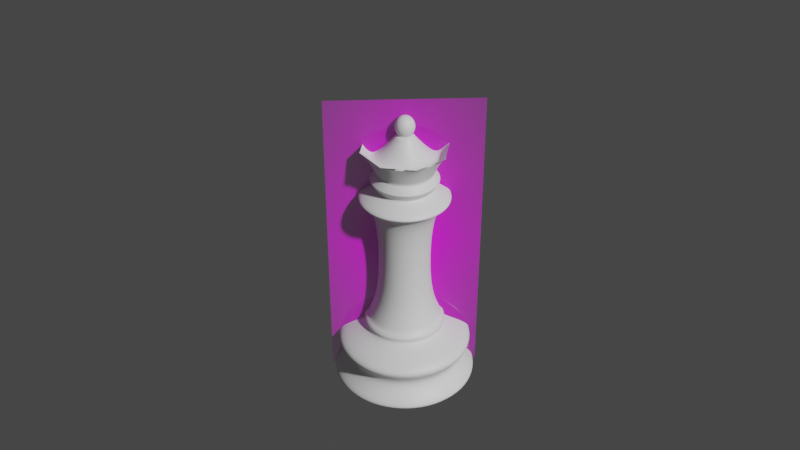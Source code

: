 # Source: Queen.blend  (saved by Blender 2.92.15; exported with 4.5.12 LTS)
import bpy
from mathutils import Matrix  # noqa: F401  (used for matrix-valued properties, if any)

bpy.ops.wm.read_factory_settings(use_empty=True)
scene = bpy.context.scene
scene.name = 'Scene'

# ---- collections
col_collection = bpy.data.collections.new('Collection'); scene.collection.children.link(col_collection)

# ---- images (referenced by path relative to the original .blend; pixels are not part of the script)
import os
ASSET_DIR = os.environ.get("B2B_ASSET_DIR", "")  # directory of the original .blend (textures are referenced by path, not embedded)
HERE = os.path.dirname(os.path.abspath(__file__))  # packed textures are extracted next to this script under _unpacked/

def load_image(name, relpath, width, height, colorspace="sRGB"):
    """Load a texture the original file referenced (path relative to the .blend, or extracted next to this script)."""
    p = next((c for c in (os.path.join(HERE, relpath), os.path.join(ASSET_DIR, relpath)) if relpath and os.path.exists(c)), "")
    if p:
        img = bpy.data.images.load(p, check_existing=True)
        img.name = name
    else:  # same state as the original file: an image datablock whose file is absent (Cycles renders it pink)
        img = bpy.data.images.new(name, width, height)
        img.source = "FILE"
        img.filepath = "//" + (relpath or name)
    img.colorspace_settings.name = colorspace
    return img
img_staunton_queen_png = load_image('Staunton Queen.png', 'Staunton Queen.png', 1024, 1024, 'sRGB')

# ---- materials (node trees are filled in below, after node groups)
mat_queen = bpy.data.materials.new('Queen')
mat_queen.use_transparent_shadow = False
mat_staunton_queen = bpy.data.materials.new('Staunton Queen')
mat_staunton_queen.surface_render_method = 'BLENDED'
mat_staunton_queen.blend_method = 'BLEND'
mat_staunton_queen.use_transparent_shadow = False

# ---- material node trees
mat_queen.use_nodes = True; mat_queen.node_tree.nodes.clear()
_N = mat_queen.node_tree.nodes; _L = mat_queen.node_tree.links
n0 = _N.new('ShaderNodeBsdfPrincipled'); n0.name = 'Principled BSDF'; n0.location = (10, 300)
n0.distribution = 'GGX'
n0.subsurface_method = 'BURLEY'
n0.inputs[3].default_value = 1.45
n0.inputs[27].default_value = (0.0, 0.0, 0.0, 1.0)
n0.inputs[28].default_value = 1.0
n1 = _N.new('ShaderNodeOutputMaterial'); n1.name = 'Material Output'; n1.location = (300, 300)
_L.new(n0.outputs[0], n1.inputs[0])
n1.is_active_output = True
mat_staunton_queen.use_nodes = True; mat_staunton_queen.node_tree.nodes.clear()
_N = mat_staunton_queen.node_tree.nodes; _L = mat_staunton_queen.node_tree.links
n0 = _N.new('ShaderNodeOutputMaterial'); n0.name = 'Material Output'; n0.location = (300, 300)
n1 = _N.new('ShaderNodeTexImage'); n1.name = 'Image Texture'; n1.location = (-200, 300)
n1.image = img_staunton_queen_png
n1.extension = 'CLIP'
n2 = _N.new('ShaderNodeBsdfPrincipled'); n2.name = 'Principled BSDF'; n2.location = (0, 300)
n2.distribution = 'GGX'
n2.subsurface_method = 'BURLEY'
n2.inputs[3].default_value = 1.45
n2.inputs[27].default_value = (0.0, 0.0, 0.0, 1.0)
n2.inputs[28].default_value = 1.0
_L.new(n1.outputs[0], n2.inputs[0])
_L.new(n1.outputs[1], n2.inputs[4])
_L.new(n2.outputs[0], n0.inputs[0])
n0.is_active_output = True

# ---- world
world_world = bpy.data.worlds.new('World'); scene.world = world_world
world_world.use_nodes = True; world_world.node_tree.nodes.clear()
_N = world_world.node_tree.nodes; _L = world_world.node_tree.links
n0 = _N.new('ShaderNodeOutputWorld'); n0.name = 'World Output'; n0.location = (300, 300)
n1 = _N.new('ShaderNodeBackground'); n1.name = 'Background'; n1.location = (10, 300)
n1.inputs[0].default_value = (0.05088, 0.05088, 0.05088, 1.0)
_L.new(n1.outputs[0], n0.inputs[0])
n0.is_active_output = True
world_world.color = (0.05088, 0.05088, 0.05088)
world_world.use_sun_shadow = False
world_world.sun_shadow_jitter_overblur = 0.0

# ---- cameras
cam_camera = bpy.data.cameras.new('Camera')

# ---- meshes
me_cylinder_001 = bpy.data.meshes.new('Cylinder.001')
me_cylinder_001.from_pydata([(0.00446, 0.006617, 0.05003), (0.00786, 0.001528, 0.05003), (0.006666, -0.004474, 0.05003), (0.001578, -0.007874, 0.05003), (-0.004424, -0.00668, 0.05003), (-0.007824, -0.001591, 0.05003), (-0.00663, 0.004411, 0.05003), (-0.001542, 0.00781, 0.05003), (0.009589, 0.01429, 0.03106), (0.01691, 0.003329, 0.03106), (0.01434, -0.009603, 0.03106), (0.003379, -0.01693, 0.03106), (-0.009553, -0.01436, 0.03106), (-0.01688, -0.003392, 0.03106), (-0.01431, 0.009539, 0.03106), (-0.003343, 0.01686, 0.03106), (0.006677, 0.009934, 2.849e-05), (0.009915, 0.01478, 0.0009072), (0.01177, 0.002307, 2.849e-05), (0.01749, 0.003444, 0.0009072), (0.009984, -0.00669, 2.849e-05), (0.01483, -0.009929, 0.0009072), (0.002357, -0.01179, 2.849e-05), (0.003494, -0.0175, 0.0009072), (-0.006641, -0.009997, 2.849e-05), (-0.009879, -0.01484, 0.0009072), (-0.01174, -0.00237, 2.849e-05), (-0.01745, -0.003507, 0.0009072), (-0.009947, 0.006627, 2.849e-05), (-0.01479, 0.009866, 0.0009072), (-0.00232, 0.01172, 2.849e-05), (-0.003457, 0.01744, 0.0009072), (0.005947, 0.008841, 0.01884), (0.01048, 0.00205, 0.01884), (0.008891, -0.00596, 0.01884), (0.0021, -0.0105, 0.01884), (-0.00591, -0.008904, 0.01884), (-0.01045, -0.002113, 0.01884), (-0.008854, 0.005897, 0.01884), (-0.002064, 0.01043, 0.01884), (0.00435, 0.006452, 0.04222), (0.007666, 0.00149, 0.04222), (0.006501, -0.004363, 0.04222), (0.001539, -0.007679, 0.04222), (-0.004314, -0.006515, 0.04222), (-0.007629, -0.001553, 0.04222), (-0.006465, 0.0043, 0.04222), (-0.001503, 0.007616, 0.04222), (0.005164, 0.00767, 0.04612), (0.009103, 0.001775, 0.04612), (0.00772, -0.005178, 0.04612), (0.001825, -0.009116, 0.04612), (-0.005128, -0.007733, 0.04612), (-0.009066, -0.001839, 0.04612), (-0.007683, 0.005114, 0.04612), (-0.001789, 0.009053, 0.04612), (0.003422, 0.005068, 0.1565), (-0.001175, 0.005983, 0.1565), (0.006027, 0.001171, 0.1565), (0.005112, -0.003426, 0.1565), (0.001215, -0.006031, 0.1565), (-0.003382, -0.005116, 0.1565), (-0.005987, -0.001219, 0.1565), (-0.005072, 0.003379, 0.1565), (-0.005064, -0.001042, 0.07262), (-0.00429, 0.002847, 0.07262), (0.001029, -0.005114, 0.07262), (-0.00286, -0.00434, 0.07262), (0.0051, 0.0009793, 0.07262), (0.004327, -0.00291, 0.07262), (-0.0009926, 0.005051, 0.07262), (0.002897, 0.004277, 0.07262), (-0.00559, -0.001147, 0.1462), (0.001134, -0.00564, 0.1462), (0.005626, 0.001084, 0.1462), (-0.001097, 0.005577, 0.1462), (-0.004736, 0.003145, 0.1462), (-0.003158, -0.004786, 0.1462), (0.004773, -0.003208, 0.1462), (0.003195, 0.004723, 0.1462), (-0.01129, -0.002281, 0.1462), (0.002267, -0.01134, 0.1462), (0.01133, 0.002218, 0.1462), (-0.002231, 0.01128, 0.1462), (-0.009568, 0.006374, 0.1462), (-0.006387, -0.009618, 0.1462), (0.009604, -0.006437, 0.1462), (0.006423, 0.009554, 0.1462), (0.003422, 0.005068, 0.1682), (-0.001175, 0.005983, 0.1682), (0.006027, 0.001171, 0.1682), (0.005112, -0.003426, 0.1682), (0.001215, -0.006031, 0.1682), (-0.003382, -0.005116, 0.1682), (-0.005987, -0.001219, 0.1682), (-0.005072, 0.003379, 0.1682), (-0.004034, -0.006089, 0.1623), (-0.007137, -0.001445, 0.1623), (0.006089, -0.004076, 0.1623), (0.001444, -0.007179, 0.1623), (0.004075, 0.006047, 0.1623), (0.007178, 0.001403, 0.1623), (-0.006048, 0.004033, 0.1623), (-0.001403, 0.007137, 0.1623), (-0.004034, -0.006089, 0.1623), (0.006089, -0.004076, 0.1623), (0.004075, 0.006047, 0.1623), (-0.001403, 0.007137, 0.1623), (-0.007137, -0.001445, 0.1623), (0.001444, -0.007179, 0.1623), (0.007178, 0.001403, 0.1623), (-0.006048, 0.004033, 0.1623), (0.004708, 0.006996, 0.1856), (-0.001625, 0.008256, 0.1856), (0.008296, 0.001627, 0.1856), (0.007036, -0.004706, 0.1856), (0.001667, -0.008293, 0.1856), (-0.004666, -0.007033, 0.1856), (-0.008253, -0.001664, 0.1856), (-0.006993, 0.004668, 0.1856), (0.0008478, 0.001208, 0.1959), (-0.0002739, 0.001431, 0.1959), (0.001483, 0.0002572, 0.1959), (0.00126, -0.0008646, 0.1959), (0.0003092, -0.0015, 0.1959), (-0.0008126, -0.001277, 0.1959), (-0.001448, -0.0003259, 0.1959), (-0.001225, 0.0007958, 0.1959), (-0.000144, 0.0007583, 0.2084), (-0.0002804, 0.001433, 0.2067), (-0.0003715, 0.001884, 0.2042), (-0.0004035, 0.002042, 0.2013), (-0.0002804, 0.001433, 0.1959), (1.686e-05, -3.776e-05, 0.2089), (0.000466, 0.0006389, 0.2084), (0.0008468, 0.001212, 0.2067), (0.001101, 0.001596, 0.2042), (0.001191, 0.00173, 0.2013), (0.001101, 0.001596, 0.1984), (0.0008468, 0.001212, 0.1959), (0.0008129, 0.0001231, 0.2084), (0.001488, 0.0002595, 0.2067), (0.001939, 0.0003506, 0.2042), (0.002097, 0.0003826, 0.2013), (0.001939, 0.0003506, 0.1984), (0.001488, 0.0002595, 0.1959), (0.0006935, -0.0004869, 0.2084), (0.001267, -0.0008677, 0.2067), (0.00165, -0.001122, 0.2042), (0.001785, -0.001211, 0.2013), (0.00165, -0.001122, 0.1984), (0.001267, -0.0008677, 0.1959), (0.0001777, -0.0008338, 0.2084), (0.0003141, -0.001509, 0.2067), (0.0004052, -0.00196, 0.2042), (0.0004372, -0.002118, 0.2013), (0.0004052, -0.00196, 0.1984), (0.0003141, -0.001509, 0.1959), (-0.0004323, -0.0007144, 0.2084), (-0.000813, -0.001288, 0.2067), (-0.001067, -0.001671, 0.2042), (-0.001157, -0.001806, 0.2013), (-0.001067, -0.001671, 0.1984), (-0.000813, -0.001288, 0.1959), (-0.0007792, -0.0001986, 0.2084), (-0.001454, -0.000335, 0.2067), (-0.001905, -0.0004261, 0.2042), (-0.002063, -0.0004581, 0.2013), (-0.001905, -0.0004261, 0.1984), (-0.001454, -0.000335, 0.1959), (-0.0006598, 0.0004114, 0.2084), (-0.001233, 0.0007921, 0.2067), (-0.001617, 0.001047, 0.2042), (-0.001751, 0.001136, 0.2013), (-0.001617, 0.001047, 0.1984), (-0.001233, 0.0007921, 0.1959), (-0.0003715, 0.001884, 0.1984), (0.007036, -0.004706, 0.1856), (0.001667, -0.008293, 0.1856), (0.004708, 0.006996, 0.1856), (0.008296, 0.001627, 0.1856), (-0.008253, -0.001664, 0.1856), (-0.006993, 0.004668, 0.1856), (-0.004666, -0.007033, 0.1856), (-0.001625, 0.008256, 0.1856), (0.001314, -0.006529, 0.1746), (0.006527, 0.001271, 0.1746), (-0.005496, 0.003663, 0.1746), (-0.003665, -0.005539, 0.1746), (0.005536, -0.003708, 0.1746), (0.003706, 0.005493, 0.1746), (-0.006486, -0.001317, 0.1746), (-0.001274, 0.006484, 0.1746), (0.004708, 0.006996, 0.1856), (-0.001625, 0.008256, 0.1856), (0.008296, 0.001627, 0.1856), (0.007036, -0.004706, 0.1856), (0.001667, -0.008293, 0.1856), (-0.004666, -0.007033, 0.1856), (-0.008253, -0.001664, 0.1856), (-0.006993, 0.004668, 0.1856), (0.007036, -0.004706, 0.1856), (0.001667, -0.008293, 0.1856), (0.004708, 0.006996, 0.1856), (0.008296, 0.001627, 0.1856), (-0.008253, -0.001664, 0.1856), (-0.006993, 0.004668, 0.1856), (-0.004666, -0.007033, 0.1856), (-0.001625, 0.008256, 0.1856)], [], [(41, 9, 8, 40), (49, 50, 42, 41), (50, 51, 43, 42), (51, 52, 44, 43), (52, 53, 45, 44), (53, 54, 46, 45), (54, 55, 47, 46), (84, 80, 62, 63), (47, 40, 8, 15), (42, 10, 9, 41), (30, 16, 18, 20, 22, 24, 26, 28), (43, 11, 10, 42), (44, 12, 11, 43), (45, 13, 12, 44), (46, 14, 13, 45), (47, 15, 14, 46), (17, 16, 30, 31), (19, 18, 16, 17), (33, 32, 8, 9), (21, 20, 18, 19), (23, 22, 20, 21), (25, 24, 22, 23), (27, 26, 24, 25), (29, 28, 26, 27), (31, 30, 28, 29), (32, 39, 15, 8), (33, 19, 17, 32), (34, 33, 9, 10), (35, 34, 10, 11), (36, 35, 11, 12), (37, 36, 12, 13), (38, 37, 13, 14), (39, 38, 14, 15), (32, 17, 31, 39), (34, 21, 19, 33), (55, 48, 40, 47), (39, 31, 29, 38), (38, 29, 27, 37), (37, 27, 25, 36), (36, 25, 23, 35), (35, 23, 21, 34), (48, 49, 41, 40), (0, 1, 49, 48), (7, 0, 48, 55), (6, 7, 55, 54), (5, 6, 54, 53), (4, 5, 53, 52), (3, 4, 52, 51), (2, 3, 51, 50), (1, 2, 50, 49), (85, 81, 60, 61), (86, 82, 58, 59), (87, 83, 57, 56), (83, 84, 63, 57), (80, 85, 61, 62), (81, 86, 59, 60), (82, 87, 56, 58), (1, 0, 71, 68), (3, 2, 69, 66), (5, 4, 67, 64), (7, 6, 65, 70), (0, 7, 70, 71), (2, 1, 68, 69), (4, 3, 66, 67), (6, 5, 64, 65), (68, 71, 79, 74), (66, 69, 78, 73), (64, 67, 77, 72), (70, 65, 76, 75), (71, 70, 75, 79), (69, 68, 74, 78), (67, 66, 73, 77), (65, 64, 72, 76), (74, 79, 87, 82), (73, 78, 86, 81), (72, 77, 85, 80), (75, 76, 84, 83), (79, 75, 83, 87), (78, 74, 82, 86), (77, 73, 81, 85), (76, 72, 80, 84), (108, 104, 93, 94), (89, 95, 119, 113), (109, 105, 91, 92), (110, 106, 88, 90), (111, 108, 94, 95), (104, 109, 92, 93), (105, 110, 90, 91), (106, 107, 89, 88), (107, 111, 95, 89), (57, 63, 102, 103), (56, 57, 103, 100), (59, 58, 101, 98), (61, 60, 99, 96), (63, 62, 97, 102), (58, 56, 100, 101), (60, 59, 98, 99), (62, 61, 96, 97), (103, 102, 111, 107), (100, 103, 107, 106), (98, 101, 110, 105), (96, 99, 109, 104), (102, 97, 108, 111), (101, 100, 106, 110), (99, 98, 105, 109), (97, 96, 104, 108), (94, 93, 117, 118), (92, 91, 115, 116), (90, 88, 112, 114), (95, 94, 118, 119), (93, 92, 116, 117), (91, 90, 114, 115), (88, 89, 113, 112), (127, 126, 125, 124, 123, 122, 120, 121), (185, 189, 123, 124), (186, 190, 120, 122), (187, 191, 126, 127), (188, 185, 124, 125), (189, 186, 122, 123), (190, 192, 121, 120), (192, 187, 127, 121), (176, 131, 137, 138), (130, 129, 135, 136), (128, 133, 134), (132, 176, 138, 139), (131, 130, 136, 137), (129, 128, 134, 135), (139, 138, 144, 145), (137, 136, 142, 143), (135, 134, 140, 141), (138, 137, 143, 144), (136, 135, 141, 142), (134, 133, 140), (141, 140, 146, 147), (144, 143, 149, 150), (142, 141, 147, 148), (140, 133, 146), (145, 144, 150, 151), (143, 142, 148, 149), (150, 149, 155, 156), (148, 147, 153, 154), (146, 133, 152), (151, 150, 156, 157), (149, 148, 154, 155), (147, 146, 152, 153), (152, 133, 158), (157, 156, 162, 163), (155, 154, 160, 161), (153, 152, 158, 159), (156, 155, 161, 162), (154, 153, 159, 160), (163, 162, 168, 169), (161, 160, 166, 167), (159, 158, 164, 165), (162, 161, 167, 168), (160, 159, 165, 166), (158, 133, 164), (168, 167, 173, 174), (166, 165, 171, 172), (164, 133, 170), (169, 168, 174, 175), (167, 166, 172, 173), (165, 164, 170, 171), (174, 173, 131, 176), (172, 171, 129, 130), (170, 133, 128), (175, 174, 176, 132), (173, 172, 130, 131), (171, 170, 128, 129), (118, 117, 183, 181), (113, 119, 182, 184), (112, 113, 184, 179), (115, 114, 180, 177), (117, 116, 178, 183), (119, 118, 181, 182), (114, 112, 179, 180), (116, 115, 177, 178), (178, 177, 189, 185), (180, 179, 190, 186), (182, 181, 191, 187), (183, 178, 185, 188), (177, 180, 186, 189), (179, 184, 192, 190), (184, 182, 187, 192), (181, 183, 188, 191), (191, 188, 125, 126), (181, 118, 199, 205), (179, 112, 193, 203), (117, 183, 207, 198), (177, 115, 196, 201), (114, 180, 204, 195), (184, 113, 194, 208), (119, 182, 206, 200), (116, 178, 202, 197)])
me_cylinder_001.polygons.foreach_set('use_smooth', [1, 1, 1, 1, 1, 1, 1, 1, 1, 1, 1, 1, 1, 1, 1, 1, 1, 1, 1, 1, 1, 1, 1, 1, 1, 1, 1, 1, 1, 1, 1, 1, 1, 1, 1, 1, 1, 1, 1, 1, 1, 1, 1, 1, 1, 1, 1, 1, 1, 1, 1, 1, 1, 1, 1, 1, 1, 1, 1, 1, 1, 1, 1, 1, 1, 1, 1, 1, 1, 1, 1, 1, 1, 1, 1, 1, 1, 1, 1, 1, 1, 1, 1, 1, 1, 1, 1, 1, 1, 1, 1, 1, 1, 1, 1, 1, 1, 1, 1, 1, 1, 1, 1, 1, 1, 1, 1, 1, 1, 1, 1, 1, 1, 1, 1, 1, 1, 1, 1, 1, 1, 0, 0, 0, 0, 0, 0, 0, 0, 0, 0, 0, 0, 0, 0, 0, 0, 0, 0, 0, 0, 0, 0, 0, 0, 0, 0, 0, 0, 0, 0, 0, 0, 0, 0, 0, 0, 0, 0, 0, 0, 0, 0, 0, 0, 0, 0, 0, 0, 1, 1, 1, 1, 1, 1, 1, 1, 1, 1, 1, 1, 1, 1, 1, 1, 1, 1, 1, 1, 1, 1, 1, 1, 1])
_k = {(0, 7): 1.0, (0, 1): 1.0, (1, 2): 1.0, (2, 3): 1.0, (3, 4): 1.0, (4, 5): 1.0, (5, 6): 1.0, (6, 7): 1.0, (16, 30): 1.0, (16, 18): 1.0, (18, 20): 1.0, (20, 22): 1.0, (22, 24): 1.0, (24, 26): 1.0, (26, 28): 1.0, (28, 30): 1.0, (56, 57): 1.0, (56, 58): 1.0, (58, 59): 1.0, (59, 60): 1.0, (60, 61): 1.0, (61, 62): 1.0, (62, 63): 1.0, (57, 63): 1.0, (88, 89): 1.0, (88, 90): 1.0, (90, 91): 1.0, (91, 92): 1.0, (92, 93): 1.0, (93, 94): 1.0, (94, 95): 1.0, (89, 95): 1.0, (112, 113): 1.0, (112, 114): 1.0, (114, 115): 1.0, (115, 116): 1.0, (116, 117): 1.0, (117, 118): 1.0, (118, 119): 1.0, (113, 119): 1.0, (120, 121): 1.0, (120, 122): 1.0, (122, 123): 1.0, (123, 124): 1.0, (124, 125): 1.0, (125, 126): 1.0, (126, 127): 1.0, (121, 127): 1.0}
me_cylinder_001.attributes.new('crease_edge', 'FLOAT', 'EDGE').data.foreach_set('value', [_k.get((min(e.vertices), max(e.vertices)), 0.0) for e in me_cylinder_001.edges])
_uv = me_cylinder_001.uv_layers.new(name='UVMap')
_uv.uv.foreach_set('vector', [0.7812, 0.9219, 0.7812, 0.8111, 0.9063, 0.8111, 0.9062, 0.9219, 0.7812, 0.9609, 0.6562, 0.9609, 0.6562, 0.9219, 0.7812, 0.9219, 0.6562, 0.9609, 0.5313, 0.9609, 0.5312, 0.9219, 0.6562, 0.9219, 0.5313, 0.9609, 0.4062, 0.9609, 0.4062, 0.9219, 0.5312, 0.9219, 0.4062, 0.9609, 0.2812, 0.9609, 0.2812, 0.9219, 0.4062, 0.9219, 0.2812, 0.9609, 0.1562, 0.9609, 0.1562, 0.9219, 0.2812, 0.9219, 0.1562, 0.9609, 0.03125, 0.9609, 0.03125, 0.9219, 0.1562, 0.9219, 0.1558, 1.0, 0.2813, 1.0, 0.2812, 1.0, 0.1562, 1.0, 0.03125, 0.9219, 0.9062, 0.9219, 0.9063, 0.8111, 0.03125, 0.8111, 0.6562, 0.9219, 0.6562, 0.8111, 0.7812, 0.8111, 0.7812, 0.9219, 0.7126, 0.4381, 0.8565, 0.4094, 0.9381, 0.2874, 0.9094, 0.1435, 0.7874, 0.06192, 0.6435, 0.09055, 0.5619, 0.2126, 0.5906, 0.3565, 0.5312, 0.9219, 0.5312, 0.8111, 0.6562, 0.8111, 0.6562, 0.9219, 0.4062, 0.9219, 0.4062, 0.8111, 0.5312, 0.8111, 0.5312, 0.9219, 0.2812, 0.9219, 0.2812, 0.8111, 0.4062, 0.8111, 0.4062, 0.9219, 0.1562, 0.9219, 0.1562, 0.8111, 0.2812, 0.8111, 0.2812, 0.9219, 0.03125, 0.9219, 0.03125, 0.8111, 0.1562, 0.8111, 0.1562, 0.9219, 0.8821, 0.4502, 0.8565, 0.4094, 0.7126, 0.4381, 0.7046, 0.4855, 0.985, 0.2981, 0.9381, 0.2874, 0.8565, 0.4094, 0.8844, 0.4487, 0.7812, 0.6884, 0.9062, 0.6884, 0.9063, 0.8111, 0.7812, 0.8111, 0.9502, 0.1179, 0.9094, 0.1435, 0.9381, 0.2874, 0.9855, 0.2954, 0.7981, 0.01501, 0.7874, 0.06192, 0.9094, 0.1435, 0.9487, 0.1156, 0.6179, 0.04979, 0.6435, 0.09055, 0.7874, 0.06192, 0.7954, 0.01448, 0.515, 0.2019, 0.5619, 0.2126, 0.6435, 0.09055, 0.6156, 0.05133, 0.5498, 0.3821, 0.5906, 0.3565, 0.5619, 0.2126, 0.5145, 0.2046, 0.7019, 0.485, 0.7126, 0.4381, 0.5906, 0.3565, 0.5513, 0.3844, 0.9062, 0.6884, 0.03125, 0.6884, 0.03125, 0.8111, 0.9063, 0.8111, 0.7812, 0.6884, 0.7822, 0.5, 0.9053, 0.5, 0.9062, 0.6884, 0.6562, 0.6884, 0.7812, 0.6884, 0.7812, 0.8111, 0.6562, 0.8111, 0.5312, 0.6884, 0.6562, 0.6884, 0.6562, 0.8111, 0.5312, 0.8111, 0.4062, 0.6884, 0.5312, 0.6884, 0.5312, 0.8111, 0.4062, 0.8111, 0.2812, 0.6884, 0.4062, 0.6884, 0.4062, 0.8111, 0.2812, 0.8111, 0.1562, 0.6884, 0.2812, 0.6884, 0.2812, 0.8111, 0.1562, 0.8111, 0.03125, 0.6884, 0.1562, 0.6884, 0.1562, 0.8111, 0.03125, 0.8111, 0.9062, 0.6884, 0.9072, 0.5, 0.03033, 0.5, 0.03125, 0.6884, 0.6562, 0.6884, 0.6572, 0.5, 0.7803, 0.5, 0.7812, 0.6884, 0.03125, 0.9609, 0.9063, 0.9609, 0.9062, 0.9219, 0.03125, 0.9219, 0.03125, 0.6884, 0.03217, 0.5, 0.1553, 0.5, 0.1562, 0.6884, 0.1562, 0.6884, 0.1572, 0.5, 0.2803, 0.5, 0.2812, 0.6884, 0.2812, 0.6884, 0.2822, 0.5, 0.4053, 0.5, 0.4062, 0.6884, 0.4062, 0.6884, 0.4072, 0.5, 0.5303, 0.5, 0.5312, 0.6884, 0.5312, 0.6884, 0.5322, 0.5, 0.6553, 0.5, 0.6562, 0.6884, 0.9063, 0.9609, 0.7812, 0.9609, 0.7812, 0.9219, 0.9062, 0.9219, 0.9062, 1.0, 0.7812, 1.0, 0.7812, 0.9609, 0.9063, 0.9609, 0.03125, 1.0, 0.9062, 1.0, 0.9063, 0.9609, 0.03125, 0.9609, 0.1562, 1.0, 0.03125, 1.0, 0.03125, 0.9609, 0.1562, 0.9609, 0.2812, 1.0, 0.1562, 1.0, 0.1562, 0.9609, 0.2812, 0.9609, 0.4062, 1.0, 0.2812, 1.0, 0.2812, 0.9609, 0.4062, 0.9609, 0.5312, 1.0, 0.4062, 1.0, 0.4062, 0.9609, 0.5313, 0.9609, 0.6562, 1.0, 0.5312, 1.0, 0.5313, 0.9609, 0.6562, 0.9609, 0.7812, 1.0, 0.6562, 1.0, 0.6562, 0.9609, 0.7812, 0.9609, 0.4062, 1.0, 0.5313, 1.0, 0.5312, 1.0, 0.4062, 1.0, 0.6562, 1.0, 0.7817, 1.0, 0.7813, 1.0, 0.6562, 1.0, 0.8843, 1.0, 0.05324, 1.0, 0.03582, 1.0, 0.9017, 1.0, 0.05324, 1.0, 0.1558, 1.0, 0.1562, 1.0, 0.03582, 1.0, 0.2813, 1.0, 0.4062, 1.0, 0.4062, 1.0, 0.2812, 1.0, 0.5313, 1.0, 0.6562, 1.0, 0.6562, 1.0, 0.5312, 1.0, 0.7817, 1.0, 0.8843, 1.0, 0.9017, 1.0, 0.7813, 1.0, 0.7812, 1.0, 0.9062, 1.0, 0.9062, 1.0, 0.7812, 1.0, 0.5312, 1.0, 0.6562, 1.0, 0.6562, 1.0, 0.5312, 1.0, 0.2812, 1.0, 0.4062, 1.0, 0.4063, 1.0, 0.2812, 1.0, 0.03125, 1.0, 0.1562, 1.0, 0.1563, 1.0, 0.03125, 1.0, 0.9062, 1.0, 0.03125, 1.0, 0.03125, 1.0, 0.9062, 1.0, 0.6562, 1.0, 0.7812, 1.0, 0.7812, 1.0, 0.6562, 1.0, 0.4062, 1.0, 0.5312, 1.0, 0.5312, 1.0, 0.4063, 1.0, 0.1562, 1.0, 0.2812, 1.0, 0.2812, 1.0, 0.1563, 1.0, 0.7812, 1.0, 0.9062, 1.0, 0.9112, 1.0, 0.7812, 1.0, 0.5312, 1.0, 0.6562, 1.0, 0.6563, 1.0, 0.5313, 1.0, 0.2812, 1.0, 0.4063, 1.0, 0.4062, 1.0, 0.2812, 1.0, 0.03125, 1.0, 0.1563, 1.0, 0.1562, 1.0, 0.02628, 1.0, 0.9062, 1.0, 0.03125, 1.0, 0.02628, 1.0, 0.9112, 1.0, 0.6562, 1.0, 0.7812, 1.0, 0.7812, 1.0, 0.6563, 1.0, 0.4063, 1.0, 0.5312, 1.0, 0.5313, 1.0, 0.4062, 1.0, 0.1563, 1.0, 0.2812, 1.0, 0.2812, 1.0, 0.1562, 1.0, 0.7812, 1.0, 0.9112, 1.0, 0.8843, 1.0, 0.7817, 1.0, 0.5313, 1.0, 0.6563, 1.0, 0.6562, 1.0, 0.5313, 1.0, 0.2812, 1.0, 0.4062, 1.0, 0.4062, 1.0, 0.2813, 1.0, 0.02628, 1.0, 0.1562, 1.0, 0.1558, 1.0, 0.05324, 1.0, 0.9112, 1.0, 0.02628, 1.0, 0.05324, 1.0, 0.8843, 1.0, 0.6563, 1.0, 0.7812, 1.0, 0.7817, 1.0, 0.6562, 1.0, 0.4062, 1.0, 0.5313, 1.0, 0.5313, 1.0, 0.4062, 1.0, 0.1562, 1.0, 0.2812, 1.0, 0.2813, 1.0, 0.1558, 1.0, 0.2812, 1.0, 0.4063, 1.0, 0.4062, 1.0, 0.2812, 1.0, 0.03582, 1.0, 0.1562, 1.0, 0.1562, 1.0, 0.03582, 1.0, 0.5312, 1.0, 0.6562, 1.0, 0.6562, 1.0, 0.5312, 1.0, 0.7813, 1.0, 0.9017, 1.0, 0.9017, 1.0, 0.7813, 1.0, 0.1562, 1.0, 0.2812, 1.0, 0.2812, 1.0, 0.1562, 1.0, 0.4063, 1.0, 0.5312, 1.0, 0.5312, 1.0, 0.4062, 1.0, 0.6562, 1.0, 0.7813, 1.0, 0.7813, 1.0, 0.6562, 1.0, 0.9017, 1.0, 0.03582, 1.0, 0.03582, 1.0, 0.9017, 1.0, 0.03582, 1.0, 0.1562, 1.0, 0.1562, 1.0, 0.03582, 1.0, 0.03582, 1.0, 0.1562, 1.0, 0.1562, 1.0, 0.03582, 1.0, 0.9017, 1.0, 0.03582, 1.0, 0.03582, 1.0, 0.9017, 1.0, 0.6562, 1.0, 0.7813, 1.0, 0.7813, 1.0, 0.6562, 1.0, 0.4062, 1.0, 0.5312, 1.0, 0.5312, 1.0, 0.4063, 1.0, 0.1562, 1.0, 0.2812, 1.0, 0.2812, 1.0, 0.1562, 1.0, 0.7813, 1.0, 0.9017, 1.0, 0.9017, 1.0, 0.7813, 1.0, 0.5312, 1.0, 0.6562, 1.0, 0.6562, 1.0, 0.5312, 1.0, 0.2812, 1.0, 0.4062, 1.0, 0.4063, 1.0, 0.2812, 1.0, 0.03582, 1.0, 0.1562, 1.0, 0.1562, 1.0, 0.03582, 1.0, 0.9017, 1.0, 0.03582, 1.0, 0.03582, 1.0, 0.9017, 1.0, 0.6562, 1.0, 0.7813, 1.0, 0.7813, 1.0, 0.6562, 1.0, 0.4063, 1.0, 0.5312, 1.0, 0.5312, 1.0, 0.4063, 1.0, 0.1562, 1.0, 0.2812, 1.0, 0.2812, 1.0, 0.1562, 1.0, 0.7813, 1.0, 0.9017, 1.0, 0.9017, 1.0, 0.7813, 1.0, 0.5312, 1.0, 0.6562, 1.0, 0.6562, 1.0, 0.5312, 1.0, 0.2812, 1.0, 0.4063, 1.0, 0.4063, 1.0, 0.2812, 1.0, 0.2812, 1.0, 0.4062, 1.0, 0.4062, 1.0, 0.2812, 1.0, 0.5312, 1.0, 0.6562, 1.0, 0.6562, 1.0, 0.5312, 1.0, 0.7813, 1.0, 0.9017, 1.0, 0.9017, 1.0, 0.7813, 1.0, 0.1562, 1.0, 0.2812, 1.0, 0.2812, 1.0, 0.1562, 1.0, 0.4062, 1.0, 0.5312, 1.0, 0.5312, 1.0, 0.4062, 1.0, 0.6562, 1.0, 0.7813, 1.0, 0.7813, 1.0, 0.6562, 1.0, 0.9017, 1.0, 0.03582, 1.0, 0.03582, 1.0, 0.9017, 1.0, 0.1562, 1.0, 0.2812, 1.0, 0.4062, 1.0, 0.5312, 1.0, 0.6562, 1.0, 0.7813, 1.0, 0.9017, 1.0, 0.03582, 1.0, 0.5312, 1.0, 0.6568, 1.0, 0.6562, 1.0, 0.5312, 1.0, 0.8036, 1.0, 0.9544, 1.0, 0.9017, 1.0, 0.7813, 1.0, 0.1477, 1.0, 0.2813, 1.0, 0.2812, 1.0, 0.1562, 1.0, 0.4063, 1.0, 0.5312, 1.0, 0.5312, 1.0, 0.4062, 1.0, 0.6568, 1.0, 0.8036, 1.0, 0.7813, 1.0, 0.6562, 1.0, 0.9544, 1.0, -0.01311, 1.0, 0.03582, 1.0, 0.9017, 1.0, -0.01311, 1.0, 0.1477, 1.0, 0.1562, 1.0, 0.03582, 1.0, 0.75, 0.375, 0.75, 0.5, 0.625, 0.5, 0.625, 0.375, 0.75, 0.625, 0.75, 0.75, 0.625, 0.75, 0.625, 0.625, 0.75, 0.875, 0.6875, 1.0, 0.625, 0.875, 0.75, 0.25, 0.75, 0.375, 0.625, 0.375, 0.625, 0.25, 0.75, 0.5, 0.75, 0.625, 0.625, 0.625, 0.625, 0.5, 0.75, 0.75, 0.75, 0.875, 0.625, 0.875, 0.625, 0.75, 0.625, 0.25, 0.625, 0.375, 0.5, 0.375, 0.5, 0.25, 0.625, 0.5, 0.625, 0.625, 0.5, 0.625, 0.5, 0.5, 0.625, 0.75, 0.625, 0.875, 0.5, 0.875, 0.5, 0.75, 0.625, 0.375, 0.625, 0.5, 0.5, 0.5, 0.5, 0.375, 0.625, 0.625, 0.625, 0.75, 0.5, 0.75, 0.5, 0.625, 0.625, 0.875, 0.5625, 1.0, 0.5, 0.875, 0.5, 0.75, 0.5, 0.875, 0.375, 0.875, 0.375, 0.75, 0.5, 0.375, 0.5, 0.5, 0.375, 0.5, 0.375, 0.375, 0.5, 0.625, 0.5, 0.75, 0.375, 0.75, 0.375, 0.625, 0.5, 0.875, 0.4375, 1.0, 0.375, 0.875, 0.5, 0.25, 0.5, 0.375, 0.375, 0.375, 0.375, 0.25, 0.5, 0.5, 0.5, 0.625, 0.375, 0.625, 0.375, 0.5, 0.375, 0.375, 0.375, 0.5, 0.25, 0.5, 0.25, 0.375, 0.375, 0.625, 0.375, 0.75, 0.25, 0.75, 0.25, 0.625, 0.375, 0.875, 0.3125, 1.0, 0.25, 0.875, 0.375, 0.25, 0.375, 0.375, 0.25, 0.375, 0.25, 0.25, 0.375, 0.5, 0.375, 0.625, 0.25, 0.625, 0.25, 0.5, 0.375, 0.75, 0.375, 0.875, 0.25, 0.875, 0.25, 0.75, 0.25, 0.875, 0.1875, 1.0, 0.125, 0.875, 0.25, 0.25, 0.25, 0.375, 0.125, 0.375, 0.125, 0.25, 0.25, 0.5, 0.25, 0.625, 0.125, 0.625, 0.125, 0.5, 0.25, 0.75, 0.25, 0.875, 0.125, 0.875, 0.125, 0.75, 0.25, 0.375, 0.25, 0.5, 0.125, 0.5, 0.125, 0.375, 0.25, 0.625, 0.25, 0.75, 0.125, 0.75, 0.125, 0.625, 0.125, 0.25, 0.125, 0.375, 0.0, 0.375, 0.0, 0.25, 0.125, 0.5, 0.125, 0.625, 0.0, 0.625, 0.0, 0.5, 0.125, 0.75, 0.125, 0.875, 0.0, 0.875, 0.0, 0.75, 0.125, 0.375, 0.125, 0.5, 0.0, 0.5, 0.0, 0.375, 0.125, 0.625, 0.125, 0.75, 0.0, 0.75, 0.0, 0.625, 0.125, 0.875, 0.0625, 1.0, 0.0, 0.875, 1.0, 0.375, 1.0, 0.5, 0.875, 0.5, 0.875, 0.375, 1.0, 0.625, 1.0, 0.75, 0.875, 0.75, 0.875, 0.625, 1.0, 0.875, 0.9375, 1.0, 0.875, 0.875, 1.0, 0.25, 1.0, 0.375, 0.875, 0.375, 0.875, 0.25, 1.0, 0.5, 1.0, 0.625, 0.875, 0.625, 0.875, 0.5, 1.0, 0.75, 1.0, 0.875, 0.875, 0.875, 0.875, 0.75, 0.875, 0.375, 0.875, 0.5, 0.75, 0.5, 0.75, 0.375, 0.875, 0.625, 0.875, 0.75, 0.75, 0.75, 0.75, 0.625, 0.875, 0.875, 0.8125, 1.0, 0.75, 0.875, 0.875, 0.25, 0.875, 0.375, 0.75, 0.375, 0.75, 0.25, 0.875, 0.5, 0.875, 0.625, 0.75, 0.625, 0.75, 0.5, 0.875, 0.75, 0.875, 0.875, 0.75, 0.875, 0.75, 0.75, 0.2812, 1.0, 0.4062, 1.0, 0.4063, 1.0, 0.2812, 1.0, 0.03582, 1.0, 0.1562, 1.0, 0.1428, 1.0, -0.06963, 1.0, 0.9017, 1.0, 0.03582, 1.0, -0.06963, 1.0, 1.007, 1.0, 0.6562, 1.0, 0.7813, 1.0, 0.7947, 1.0, 0.6563, 1.0, 0.4062, 1.0, 0.5312, 1.0, 0.5312, 1.0, 0.4063, 1.0, 0.1562, 1.0, 0.2812, 1.0, 0.2812, 1.0, 0.1428, 1.0, 0.7813, 1.0, 0.9017, 1.0, 1.007, 1.0, 0.7947, 1.0, 0.5312, 1.0, 0.6562, 1.0, 0.6563, 1.0, 0.5312, 1.0, 0.5312, 1.0, 0.6563, 1.0, 0.6568, 1.0, 0.5312, 1.0, 0.7947, 1.0, 1.007, 1.0, 0.9544, 1.0, 0.8036, 1.0, 0.1428, 1.0, 0.2812, 1.0, 0.2813, 1.0, 0.1477, 1.0, 0.4063, 1.0, 0.5312, 1.0, 0.5312, 1.0, 0.4063, 1.0, 0.6563, 1.0, 0.7947, 1.0, 0.8036, 1.0, 0.6568, 1.0, 1.007, 1.0, -0.06963, 1.0, -0.01311, 1.0, 0.9544, 1.0, -0.06963, 1.0, 0.1428, 1.0, 0.1477, 1.0, -0.01311, 1.0, 0.2812, 1.0, 0.4063, 1.0, 0.4063, 1.0, 0.2813, 1.0, 0.2813, 1.0, 0.4063, 1.0, 0.4062, 1.0, 0.2812, 1.0, 0.2812, 1.0, 0.2812, 1.0, 0.2812, 1.0, 0.2812, 1.0, 1.007, 1.0, 0.9017, 1.0, 0.9017, 1.0, 1.007, 1.0, 0.4062, 1.0, 0.4063, 1.0, 0.4063, 1.0, 0.4062, 1.0, 0.6563, 1.0, 0.6562, 1.0, 0.6562, 1.0, 0.6563, 1.0, 0.7813, 1.0, 0.7947, 1.0, 0.7947, 1.0, 0.7813, 1.0, -0.06963, 1.0, 0.03582, 1.0, 0.03582, 1.0, -0.06963, 1.0, 0.1562, 1.0, 0.1428, 1.0, 0.1428, 1.0, 0.1562, 1.0, 0.5312, 1.0, 0.5312, 1.0, 0.5312, 1.0, 0.5312, 1.0])
me_cylinder_001.materials.append(mat_queen)
me_cylinder_001.use_remesh_fix_poles = True
me_cylinder_001.use_remesh_preserve_attributes = False
me_cylinder_001.use_mirror_vertex_groups = False
me_cylinder_001.update()
me_staunton_queen = bpy.data.meshes.new('Staunton Queen')
me_staunton_queen.from_pydata([(-0.2429, -0.5, 0.0), (0.2429, -0.5, 0.0), (-0.2429, 0.5, 0.0), (0.2429, 0.5, 0.0)], [], [(0, 1, 3, 2)])
_uv = me_staunton_queen.uv_layers.new(name='UVMap')
_uv.uv.foreach_set('vector', [0.0, 0.0, 1.0, 0.0, 1.0, 1.0, 0.0, 1.0])
me_staunton_queen.materials.append(mat_staunton_queen)
me_staunton_queen.use_remesh_fix_poles = True
me_staunton_queen.use_remesh_preserve_attributes = False
me_staunton_queen.use_mirror_vertex_groups = False
me_staunton_queen.update()

# ---- objects
ob_queen = bpy.data.objects.new('Queen', me_cylinder_001)
ob_staunton_queen = bpy.data.objects.new('Staunton Queen', me_staunton_queen)
ob_camera = bpy.data.objects.new('Camera', cam_camera)

# ---- transforms, parenting, visibility, modifiers, constraints
ob_queen.location = (-2.389e-05, 4.159e-05, 0.0)
ob_queen.scale = (1.417, 1.417, 0.3942)
ob_queen.lineart.crease_threshold = 0.0
_m = ob_queen.modifiers.new('Subdivision', 'SUBSURF')
_m.uv_smooth = 'PRESERVE_CORNERS'
_m.levels = 2
_m.render_levels = 3
ob_staunton_queen.location = (0.0, 0.00199, 0.04299)
ob_staunton_queen.rotation_euler = (1.571, 0.0, 0.0)
ob_staunton_queen.scale = (0.08587, 0.08587, 0.08587)
ob_staunton_queen.lineart.crease_threshold = 0.0
ob_camera.location = (-0.01183, -0.247, 0.2163)
ob_camera.rotation_euler = (0.9762, 1.046e-08, -0.04276)
ob_camera.lineart.crease_threshold = 0.0

# ---- collection membership
col_collection.objects.link(ob_queen)
col_collection.objects.link(ob_staunton_queen)
col_collection.objects.link(ob_camera)

# ---- scene / render settings (as saved in the file)
scene.camera = ob_camera
scene.frame_start = 1; scene.frame_end = 250; scene.frame_set(1)
scene.render.engine = 'BLENDER_EEVEE_NEXT'
scene.cycles.use_denoising = False
scene.cycles.samples = 128
scene.cycles.sampling_pattern = 'TABULATED_SOBOL'
scene.cycles.use_adaptive_sampling = False
scene.cycles.use_light_tree = False
scene.view_settings.view_transform = 'Filmic'
bpy.context.view_layer.update()

# ---- added for rendering (the .blend has no usable light): sun
light_auto_sun = bpy.data.lights.new('AutoSun', 'SUN')
light_auto_sun.energy = 3.0
light_auto_sun.angle = 0.0523599
ob_auto_sun = bpy.data.objects.new('AutoSun', light_auto_sun)
scene.collection.objects.link(ob_auto_sun)
ob_auto_sun.rotation_euler = (0.872665, 0.174533, 0.523599)
bpy.context.view_layer.update()
